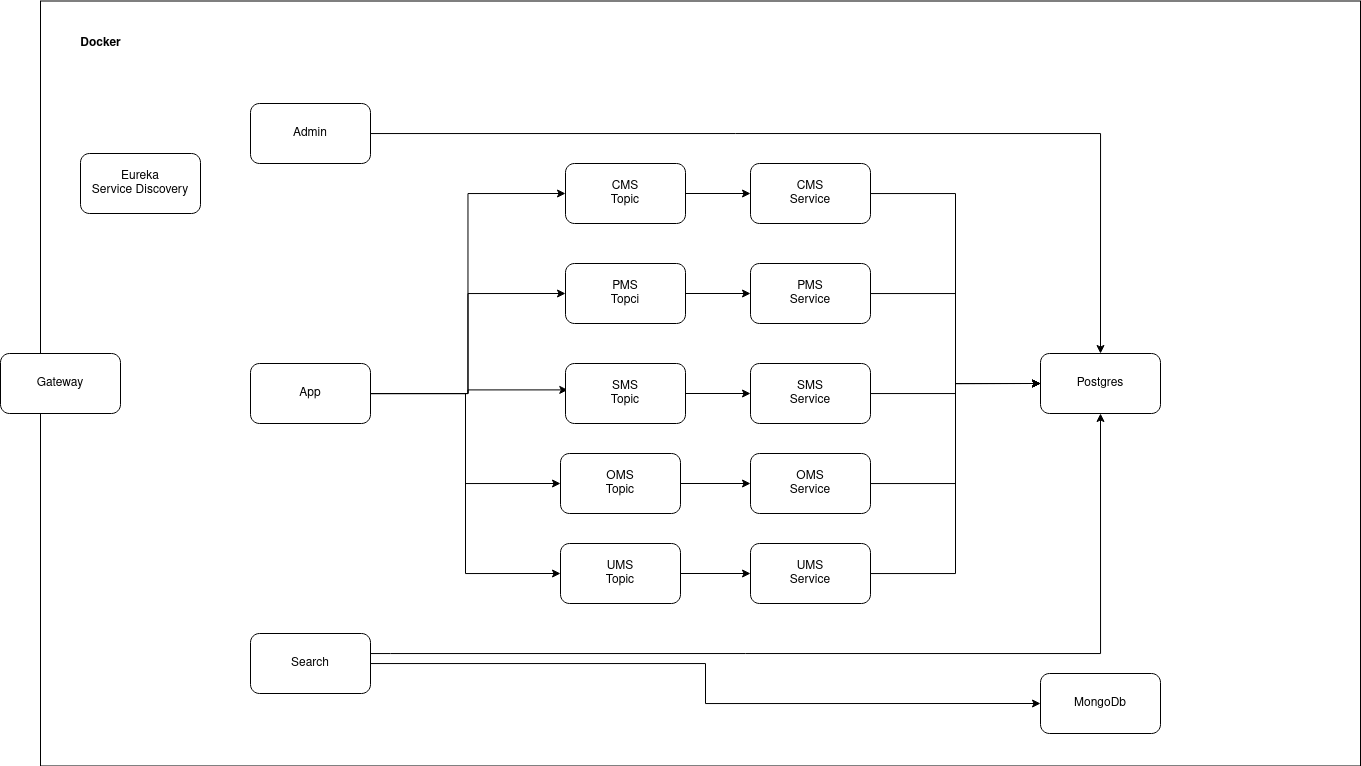

The diagram above was exported from draw.io. Its source (the exported page's mxGraphModel, read from the mxfile embedded in the PNG):
<mxGraphModel dx="2819" dy="1027" grid="1" gridSize="10" guides="1" tooltips="1" connect="1" arrows="1" fold="1" page="1" pageScale="1" pageWidth="850" pageHeight="1100" math="0" shadow="0">
  <root>
    <mxCell id="0" />
    <mxCell id="1" parent="0" />
    <mxCell id="RSMQC_iivRcFvO6SgrfT-50" value="" style="rounded=0;whiteSpace=wrap;html=1;strokeColor=default;fontFamily=Helvetica;fontSize=12;fontColor=default;fillColor=default;" vertex="1" parent="1">
      <mxGeometry x="-160" y="17.5" width="1320" height="765" as="geometry" />
    </mxCell>
    <mxCell id="RSMQC_iivRcFvO6SgrfT-21" style="edgeStyle=orthogonalEdgeStyle;rounded=0;orthogonalLoop=1;jettySize=auto;html=1;entryX=0;entryY=0.5;entryDx=0;entryDy=0;" edge="1" parent="1" source="RSMQC_iivRcFvO6SgrfT-1" target="RSMQC_iivRcFvO6SgrfT-7">
      <mxGeometry relative="1" as="geometry" />
    </mxCell>
    <mxCell id="RSMQC_iivRcFvO6SgrfT-40" style="edgeStyle=orthogonalEdgeStyle;rounded=0;orthogonalLoop=1;jettySize=auto;html=1;entryX=0;entryY=0.5;entryDx=0;entryDy=0;" edge="1" parent="1" source="RSMQC_iivRcFvO6SgrfT-1" target="RSMQC_iivRcFvO6SgrfT-2">
      <mxGeometry relative="1" as="geometry">
        <mxPoint x="360" y="310" as="targetPoint" />
      </mxGeometry>
    </mxCell>
    <mxCell id="RSMQC_iivRcFvO6SgrfT-41" style="edgeStyle=orthogonalEdgeStyle;rounded=0;orthogonalLoop=1;jettySize=auto;html=1;entryX=0.019;entryY=0.44;entryDx=0;entryDy=0;entryPerimeter=0;" edge="1" parent="1" source="RSMQC_iivRcFvO6SgrfT-1" target="RSMQC_iivRcFvO6SgrfT-3">
      <mxGeometry relative="1" as="geometry" />
    </mxCell>
    <mxCell id="RSMQC_iivRcFvO6SgrfT-43" style="edgeStyle=orthogonalEdgeStyle;rounded=0;orthogonalLoop=1;jettySize=auto;html=1;entryX=0;entryY=0.5;entryDx=0;entryDy=0;" edge="1" parent="1" source="RSMQC_iivRcFvO6SgrfT-1" target="RSMQC_iivRcFvO6SgrfT-4">
      <mxGeometry relative="1" as="geometry" />
    </mxCell>
    <mxCell id="RSMQC_iivRcFvO6SgrfT-44" style="edgeStyle=orthogonalEdgeStyle;rounded=0;orthogonalLoop=1;jettySize=auto;html=1;entryX=0;entryY=0.5;entryDx=0;entryDy=0;" edge="1" parent="1" source="RSMQC_iivRcFvO6SgrfT-1" target="RSMQC_iivRcFvO6SgrfT-6">
      <mxGeometry relative="1" as="geometry" />
    </mxCell>
    <mxCell id="RSMQC_iivRcFvO6SgrfT-1" value="App" style="rounded=1;whiteSpace=wrap;html=1;" vertex="1" parent="1">
      <mxGeometry x="50" y="380" width="120" height="60" as="geometry" />
    </mxCell>
    <mxCell id="RSMQC_iivRcFvO6SgrfT-27" style="edgeStyle=orthogonalEdgeStyle;rounded=0;orthogonalLoop=1;jettySize=auto;html=1;entryX=0;entryY=0.5;entryDx=0;entryDy=0;" edge="1" parent="1" source="RSMQC_iivRcFvO6SgrfT-2" target="RSMQC_iivRcFvO6SgrfT-13">
      <mxGeometry relative="1" as="geometry" />
    </mxCell>
    <mxCell id="RSMQC_iivRcFvO6SgrfT-2" value="&lt;div&gt;PMS&lt;/div&gt;&lt;div&gt;Topci&lt;br&gt;&lt;/div&gt;" style="rounded=1;whiteSpace=wrap;html=1;" vertex="1" parent="1">
      <mxGeometry x="365" y="280" width="120" height="60" as="geometry" />
    </mxCell>
    <mxCell id="RSMQC_iivRcFvO6SgrfT-28" style="edgeStyle=orthogonalEdgeStyle;rounded=0;orthogonalLoop=1;jettySize=auto;html=1;exitX=1;exitY=0.5;exitDx=0;exitDy=0;entryX=0;entryY=0.5;entryDx=0;entryDy=0;" edge="1" parent="1" source="RSMQC_iivRcFvO6SgrfT-3" target="RSMQC_iivRcFvO6SgrfT-12">
      <mxGeometry relative="1" as="geometry" />
    </mxCell>
    <mxCell id="RSMQC_iivRcFvO6SgrfT-3" value="&lt;div&gt;SMS&lt;/div&gt;&lt;div&gt;Topic&lt;br&gt;&lt;/div&gt;" style="rounded=1;whiteSpace=wrap;html=1;" vertex="1" parent="1">
      <mxGeometry x="365" y="380" width="120" height="60" as="geometry" />
    </mxCell>
    <mxCell id="RSMQC_iivRcFvO6SgrfT-29" style="edgeStyle=orthogonalEdgeStyle;rounded=0;orthogonalLoop=1;jettySize=auto;html=1;" edge="1" parent="1" source="RSMQC_iivRcFvO6SgrfT-4" target="RSMQC_iivRcFvO6SgrfT-11">
      <mxGeometry relative="1" as="geometry" />
    </mxCell>
    <mxCell id="RSMQC_iivRcFvO6SgrfT-4" value="&lt;div&gt;OMS&lt;/div&gt;&lt;div&gt;Topic&lt;br&gt;&lt;/div&gt;" style="rounded=1;whiteSpace=wrap;html=1;" vertex="1" parent="1">
      <mxGeometry x="360" y="470" width="120" height="60" as="geometry" />
    </mxCell>
    <mxCell id="RSMQC_iivRcFvO6SgrfT-30" style="edgeStyle=orthogonalEdgeStyle;rounded=0;orthogonalLoop=1;jettySize=auto;html=1;entryX=0;entryY=0.5;entryDx=0;entryDy=0;" edge="1" parent="1" source="RSMQC_iivRcFvO6SgrfT-6" target="RSMQC_iivRcFvO6SgrfT-10">
      <mxGeometry relative="1" as="geometry" />
    </mxCell>
    <mxCell id="RSMQC_iivRcFvO6SgrfT-6" value="&lt;div&gt;UMS&lt;/div&gt;&lt;div&gt;Topic&lt;br&gt;&lt;/div&gt;" style="rounded=1;whiteSpace=wrap;html=1;" vertex="1" parent="1">
      <mxGeometry x="360" y="560" width="120" height="60" as="geometry" />
    </mxCell>
    <mxCell id="RSMQC_iivRcFvO6SgrfT-26" style="edgeStyle=orthogonalEdgeStyle;rounded=0;orthogonalLoop=1;jettySize=auto;html=1;entryX=0;entryY=0.5;entryDx=0;entryDy=0;" edge="1" parent="1" source="RSMQC_iivRcFvO6SgrfT-7" target="RSMQC_iivRcFvO6SgrfT-14">
      <mxGeometry relative="1" as="geometry" />
    </mxCell>
    <mxCell id="RSMQC_iivRcFvO6SgrfT-7" value="&lt;div&gt;CMS&lt;/div&gt;&lt;div&gt;Topic&lt;br&gt;&lt;/div&gt;" style="rounded=1;whiteSpace=wrap;html=1;" vertex="1" parent="1">
      <mxGeometry x="365" y="180" width="120" height="60" as="geometry" />
    </mxCell>
    <mxCell id="RSMQC_iivRcFvO6SgrfT-8" value="MongoDb" style="rounded=1;whiteSpace=wrap;html=1;" vertex="1" parent="1">
      <mxGeometry x="840" y="690" width="120" height="60" as="geometry" />
    </mxCell>
    <mxCell id="RSMQC_iivRcFvO6SgrfT-9" value="Postgres" style="rounded=1;whiteSpace=wrap;html=1;" vertex="1" parent="1">
      <mxGeometry x="840" y="370" width="120" height="60" as="geometry" />
    </mxCell>
    <mxCell id="RSMQC_iivRcFvO6SgrfT-36" style="edgeStyle=orthogonalEdgeStyle;rounded=0;orthogonalLoop=1;jettySize=auto;html=1;entryX=0;entryY=0.5;entryDx=0;entryDy=0;" edge="1" parent="1" source="RSMQC_iivRcFvO6SgrfT-10" target="RSMQC_iivRcFvO6SgrfT-9">
      <mxGeometry relative="1" as="geometry">
        <mxPoint x="870" y="520" as="targetPoint" />
      </mxGeometry>
    </mxCell>
    <mxCell id="RSMQC_iivRcFvO6SgrfT-10" value="&lt;div&gt;UMS&lt;/div&gt;&lt;div&gt;Service&lt;br&gt;&lt;/div&gt;" style="rounded=1;whiteSpace=wrap;html=1;" vertex="1" parent="1">
      <mxGeometry x="550" y="560" width="120" height="60" as="geometry" />
    </mxCell>
    <mxCell id="RSMQC_iivRcFvO6SgrfT-35" style="edgeStyle=orthogonalEdgeStyle;rounded=0;orthogonalLoop=1;jettySize=auto;html=1;entryX=0;entryY=0.5;entryDx=0;entryDy=0;" edge="1" parent="1" source="RSMQC_iivRcFvO6SgrfT-11" target="RSMQC_iivRcFvO6SgrfT-9">
      <mxGeometry relative="1" as="geometry">
        <mxPoint x="840" y="480" as="targetPoint" />
      </mxGeometry>
    </mxCell>
    <mxCell id="RSMQC_iivRcFvO6SgrfT-11" value="&lt;div&gt;OMS&lt;/div&gt;&lt;div&gt;Service&lt;br&gt;&lt;/div&gt;" style="rounded=1;whiteSpace=wrap;html=1;" vertex="1" parent="1">
      <mxGeometry x="550" y="470" width="120" height="60" as="geometry" />
    </mxCell>
    <mxCell id="RSMQC_iivRcFvO6SgrfT-51" style="edgeStyle=orthogonalEdgeStyle;rounded=0;orthogonalLoop=1;jettySize=auto;html=1;entryX=0;entryY=0.5;entryDx=0;entryDy=0;fontFamily=Helvetica;fontSize=12;fontColor=default;" edge="1" parent="1" source="RSMQC_iivRcFvO6SgrfT-12" target="RSMQC_iivRcFvO6SgrfT-9">
      <mxGeometry relative="1" as="geometry" />
    </mxCell>
    <mxCell id="RSMQC_iivRcFvO6SgrfT-12" value="&lt;div&gt;SMS&lt;/div&gt;&lt;div&gt;Service&lt;br&gt;&lt;/div&gt;" style="rounded=1;whiteSpace=wrap;html=1;" vertex="1" parent="1">
      <mxGeometry x="550" y="380" width="120" height="60" as="geometry" />
    </mxCell>
    <mxCell id="RSMQC_iivRcFvO6SgrfT-52" style="edgeStyle=orthogonalEdgeStyle;rounded=0;orthogonalLoop=1;jettySize=auto;html=1;entryX=0;entryY=0.5;entryDx=0;entryDy=0;fontFamily=Helvetica;fontSize=12;fontColor=default;" edge="1" parent="1" source="RSMQC_iivRcFvO6SgrfT-13" target="RSMQC_iivRcFvO6SgrfT-9">
      <mxGeometry relative="1" as="geometry" />
    </mxCell>
    <mxCell id="RSMQC_iivRcFvO6SgrfT-13" value="&lt;div&gt;PMS&lt;/div&gt;&lt;div&gt;Service&lt;br&gt;&lt;/div&gt;" style="rounded=1;whiteSpace=wrap;html=1;" vertex="1" parent="1">
      <mxGeometry x="550" y="280" width="120" height="60" as="geometry" />
    </mxCell>
    <mxCell id="RSMQC_iivRcFvO6SgrfT-31" style="edgeStyle=orthogonalEdgeStyle;rounded=0;orthogonalLoop=1;jettySize=auto;html=1;entryX=0;entryY=0.5;entryDx=0;entryDy=0;" edge="1" parent="1" source="RSMQC_iivRcFvO6SgrfT-14" target="RSMQC_iivRcFvO6SgrfT-9">
      <mxGeometry relative="1" as="geometry">
        <mxPoint x="760" y="410" as="targetPoint" />
      </mxGeometry>
    </mxCell>
    <mxCell id="RSMQC_iivRcFvO6SgrfT-14" value="&lt;div&gt;CMS&lt;/div&gt;&lt;div&gt;Service&lt;br&gt;&lt;/div&gt;" style="rounded=1;whiteSpace=wrap;html=1;" vertex="1" parent="1">
      <mxGeometry x="550" y="180" width="120" height="60" as="geometry" />
    </mxCell>
    <mxCell id="RSMQC_iivRcFvO6SgrfT-37" style="edgeStyle=orthogonalEdgeStyle;rounded=0;orthogonalLoop=1;jettySize=auto;html=1;entryX=0.5;entryY=0;entryDx=0;entryDy=0;" edge="1" parent="1" source="RSMQC_iivRcFvO6SgrfT-15" target="RSMQC_iivRcFvO6SgrfT-9">
      <mxGeometry relative="1" as="geometry" />
    </mxCell>
    <mxCell id="RSMQC_iivRcFvO6SgrfT-15" value="Admin" style="rounded=1;whiteSpace=wrap;html=1;" vertex="1" parent="1">
      <mxGeometry x="50" y="120" width="120" height="60" as="geometry" />
    </mxCell>
    <mxCell id="RSMQC_iivRcFvO6SgrfT-38" style="edgeStyle=orthogonalEdgeStyle;rounded=0;orthogonalLoop=1;jettySize=auto;html=1;entryX=0.5;entryY=1;entryDx=0;entryDy=0;" edge="1" parent="1" source="RSMQC_iivRcFvO6SgrfT-16" target="RSMQC_iivRcFvO6SgrfT-9">
      <mxGeometry relative="1" as="geometry">
        <Array as="points">
          <mxPoint x="190" y="670" />
          <mxPoint x="900" y="670" />
        </Array>
      </mxGeometry>
    </mxCell>
    <mxCell id="RSMQC_iivRcFvO6SgrfT-39" style="edgeStyle=orthogonalEdgeStyle;rounded=0;orthogonalLoop=1;jettySize=auto;html=1;entryX=0;entryY=0.5;entryDx=0;entryDy=0;" edge="1" parent="1" source="RSMQC_iivRcFvO6SgrfT-16" target="RSMQC_iivRcFvO6SgrfT-8">
      <mxGeometry relative="1" as="geometry" />
    </mxCell>
    <mxCell id="RSMQC_iivRcFvO6SgrfT-16" value="&lt;div&gt;Search&lt;/div&gt;" style="rounded=1;whiteSpace=wrap;html=1;" vertex="1" parent="1">
      <mxGeometry x="50" y="650" width="120" height="60" as="geometry" />
    </mxCell>
    <mxCell id="RSMQC_iivRcFvO6SgrfT-17" value="&lt;div&gt;Eureka&lt;/div&gt;&lt;div&gt;Service Discovery&lt;br&gt;&lt;/div&gt;" style="rounded=1;whiteSpace=wrap;html=1;" vertex="1" parent="1">
      <mxGeometry x="-120" y="170" width="120" height="60" as="geometry" />
    </mxCell>
    <mxCell id="RSMQC_iivRcFvO6SgrfT-18" value="Gateway" style="rounded=1;whiteSpace=wrap;html=1;" vertex="1" parent="1">
      <mxGeometry x="-200" y="370" width="120" height="60" as="geometry" />
    </mxCell>
    <mxCell id="RSMQC_iivRcFvO6SgrfT-53" value="Docker" style="text;strokeColor=none;fillColor=none;html=1;fontSize=12;fontStyle=1;verticalAlign=middle;align=center;fontFamily=Helvetica;fontColor=default;" vertex="1" parent="1">
      <mxGeometry x="-150" y="40" width="100" height="40" as="geometry" />
    </mxCell>
  </root>
</mxGraphModel>